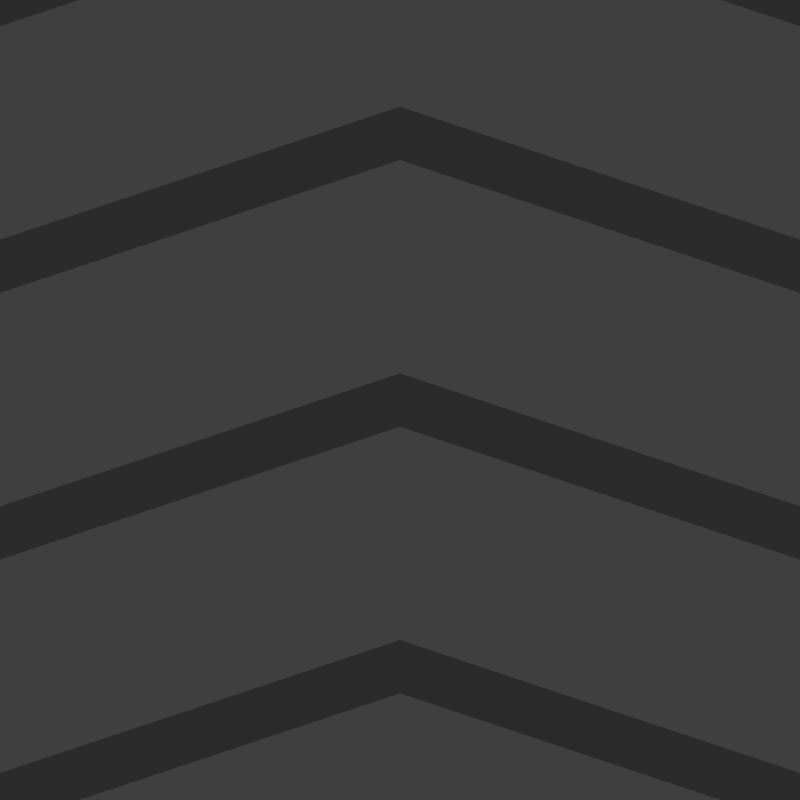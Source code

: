 # Source: F_rderbandAnimation.blend  (saved by Blender 3.4.6; exported with 4.5.12 LTS)
import bpy
from mathutils import Matrix  # noqa: F401  (used for matrix-valued properties, if any)

bpy.ops.wm.read_factory_settings(use_empty=True)
scene = bpy.context.scene
scene.name = 'Scene'

# ---- collections
col_collection = bpy.data.collections.new('Collection'); scene.collection.children.link(col_collection)

# ---- materials (node trees are filled in below, after node groups)
mat_material_001 = bpy.data.materials.new('Material.001')
mat_material_001.use_transparent_shadow = False
mat_material_002 = bpy.data.materials.new('Material.002')
mat_material_002.use_transparent_shadow = False

# ---- material node trees
mat_material_001.use_nodes = True; mat_material_001.node_tree.nodes.clear()
_N = mat_material_001.node_tree.nodes; _L = mat_material_001.node_tree.links
n0 = _N.new('ShaderNodeOutputMaterial'); n0.name = 'Material Output'; n0.location = (300, 300)
n1 = _N.new('ShaderNodeEmission'); n1.name = 'Emission'; n1.location = (9, 238)
n1.inputs[0].default_value = (0.04203, 0.04203, 0.04203, 1.0)
_L.new(n1.outputs[0], n0.inputs[0])
n0.is_active_output = True
mat_material_002.use_nodes = True; mat_material_002.node_tree.nodes.clear()
_N = mat_material_002.node_tree.nodes; _L = mat_material_002.node_tree.links
n0 = _N.new('ShaderNodeOutputMaterial'); n0.name = 'Material Output'; n0.location = (300, 300)
n1 = _N.new('ShaderNodeEmission'); n1.name = 'Emission'; n1.location = (25, 268)
n1.inputs[0].default_value = (0.02198, 0.02198, 0.02198, 1.0)
_L.new(n1.outputs[0], n0.inputs[0])
n0.is_active_output = True

# ---- world
world_world = bpy.data.worlds.new('World'); scene.world = world_world
world_world.use_nodes = True; world_world.node_tree.nodes.clear()
_N = world_world.node_tree.nodes; _L = world_world.node_tree.links
n0 = _N.new('ShaderNodeOutputWorld'); n0.name = 'World Output'; n0.location = (300, 300)
n1 = _N.new('ShaderNodeBackground'); n1.name = 'Background'; n1.location = (10, 300)
n1.inputs[0].default_value = (0.05088, 0.05088, 0.05088, 1.0)
_L.new(n1.outputs[0], n0.inputs[0])
n0.is_active_output = True
world_world.color = (0.05088, 0.05088, 0.05088)
world_world.use_sun_shadow = False
world_world.sun_shadow_jitter_overblur = 0.0

# ---- cameras
cam_camera_001 = bpy.data.cameras.new('Camera.001')
cam_camera_001.type = 'ORTHO'

# ---- meshes
me_plane = bpy.data.meshes.new('Plane')
me_plane.from_pydata([(-1.0, -1.0, 0.0), (1.0, -1.0, 0.0), (-1.0, 1.0, 0.0), (1.0, 1.0, 0.0)], [], [(0, 1, 3, 2)])
_uv = me_plane.uv_layers.new(name='UVMap')
_uv.uv.foreach_set('vector', [0.0, 0.0, 1.0, 0.0, 1.0, 1.0, 0.0, 1.0])
me_plane.materials.append(mat_material_001)
me_plane.update()
me_plane_008 = bpy.data.meshes.new('Plane.008')
me_plane_008.from_pydata([(-1.0, 64.0, 0.0), (1.0, 64.0, 0.0), (-1.0, 66.0, 0.0), (1.0, 66.0, 0.0), (0.0, 71.0, 0.0), (0.0, 69.0, 0.0), (-1.0, 54.0, 0.0), (1.0, 54.0, 0.0), (-1.0, 56.0, 0.0), (1.0, 56.0, 0.0), (0.0, 61.0, 0.0), (0.0, 59.0, 0.0), (-1.0, 44.0, 0.0), (1.0, 44.0, 0.0), (-1.0, 46.0, 0.0), (1.0, 46.0, 0.0), (0.0, 51.0, 0.0), (0.0, 49.0, 0.0), (-1.0, 34.0, 0.0), (1.0, 34.0, 0.0), (-1.0, 36.0, 0.0), (1.0, 36.0, 0.0), (0.0, 41.0, 0.0), (0.0, 39.0, 0.0), (-1.0, 24.0, 0.0), (1.0, 24.0, 0.0), (-1.0, 26.0, 0.0), (1.0, 26.0, 0.0), (0.0, 31.0, 0.0), (0.0, 29.0, 0.0)], [], [(5, 1, 3, 4), (0, 5, 4, 2), (11, 7, 9, 10), (6, 11, 10, 8), (17, 13, 15, 16), (12, 17, 16, 14), (23, 19, 21, 22), (18, 23, 22, 20), (29, 25, 27, 28), (24, 29, 28, 26)])
_uv = me_plane_008.uv_layers.new(name='UVMap')
_uv.uv.foreach_set('vector', [0.5, 0.0, 1.0, 0.0, 1.0, 1.0, 0.5, 1.0, 0.0, 0.0, 0.5, 0.0, 0.5, 1.0, 0.0, 1.0, 0.5, 0.0, 1.0, 0.0, 1.0, 1.0, 0.5, 1.0, 0.0, 0.0, 0.5, 0.0, 0.5, 1.0, 0.0, 1.0, 0.5, 0.0, 1.0, 0.0, 1.0, 1.0, 0.5, 1.0, 0.0, 0.0, 0.5, 0.0, 0.5, 1.0, 0.0, 1.0, 0.5, 0.0, 1.0, 0.0, 1.0, 1.0, 0.5, 1.0, 0.0, 0.0, 0.5, 0.0, 0.5, 1.0, 0.0, 1.0, 0.5, 0.0, 1.0, 0.0, 1.0, 1.0, 0.5, 1.0, 0.0, 0.0, 0.5, 0.0, 0.5, 1.0, 0.0, 1.0])
me_plane_008.materials.append(mat_material_002)
me_plane_008.update()

# ---- objects
ob_camera = bpy.data.objects.new('Camera', cam_camera_001)
ob_plane = bpy.data.objects.new('Plane', me_plane)
ob_plane_008 = bpy.data.objects.new('Plane.008', me_plane_008)

# ---- transforms, parenting, visibility, modifiers, constraints
ob_camera.location = (0.0, 0.0, 20.31)
ob_plane.location = (0.0, 0.0, 0.0)
ob_plane.scale = (3.015, 3.015, 3.015)
ob_plane_008.location = (0.0, -10.0, 0.03786)
ob_plane_008.scale = (3.008, 0.2, 1.0)

# ---- collection membership
col_collection.objects.link(ob_camera)
col_collection.objects.link(ob_plane)
col_collection.objects.link(ob_plane_008)

# ---- scene / render settings (as saved in the file)
scene.camera = ob_camera
scene.frame_start = 1; scene.frame_end = 10; scene.frame_set(0)
scene.render.engine = 'BLENDER_EEVEE_NEXT'
scene.render.resolution_x = 1080
scene.cycles.sampling_pattern = 'TABULATED_SOBOL'
scene.cycles.use_light_tree = False
scene.view_settings.view_transform = 'Filmic'
bpy.context.view_layer.update()

# ---- added for rendering (the .blend has no usable light): sun
light_auto_sun = bpy.data.lights.new('AutoSun', 'SUN')
light_auto_sun.energy = 3.0
light_auto_sun.angle = 0.0523599
ob_auto_sun = bpy.data.objects.new('AutoSun', light_auto_sun)
scene.collection.objects.link(ob_auto_sun)
ob_auto_sun.rotation_euler = (0.872665, 0.174533, 0.523599)
bpy.context.view_layer.update()
